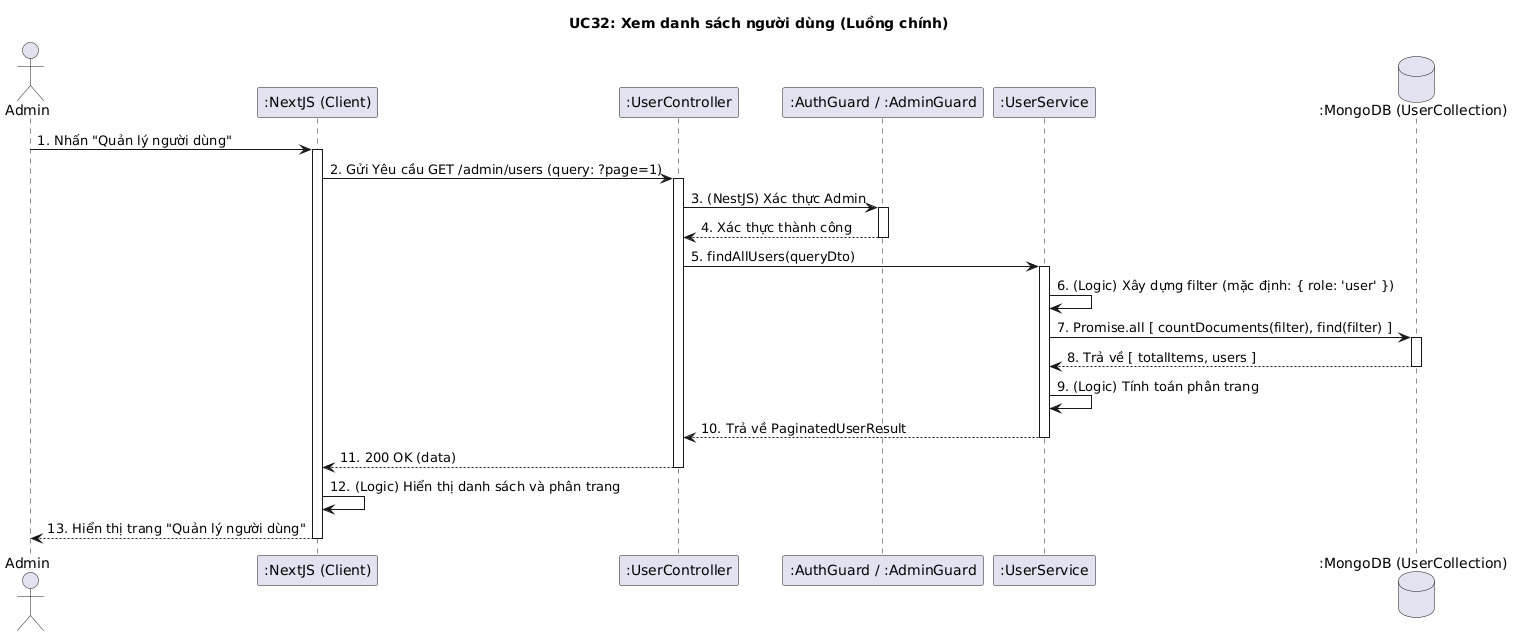

The diagram above was rendered by PlantUML. Its source (embedded in the PNG):
@startuml
title UC32: Xem danh sách người dùng (Luồng chính)

actor Admin
participant ":NextJS (Client)" as Client
participant ":UserController" as Controller
participant ":AuthGuard / :AdminGuard" as Guards
participant ":UserService" as Service
database ":MongoDB (UserCollection)" as DB

Admin -> Client: 1. Nhấn "Quản lý người dùng"
activate Client

Client -> Controller: 2. Gửi Yêu cầu GET /admin/users (query: ?page=1)
activate Controller

Controller -> Guards: 3. (NestJS) Xác thực Admin
activate Guards
Guards --> Controller: 4. Xác thực thành công
deactivate Guards

Controller -> Service: 5. findAllUsers(queryDto)
activate Service

Service -> Service: 6. (Logic) Xây dựng filter (mặc định: { role: 'user' })
Service -> DB: 7. Promise.all [ countDocuments(filter), find(filter) ]
activate DB
DB --> Service: 8. Trả về [ totalItems, users ]
deactivate DB

Service -> Service: 9. (Logic) Tính toán phân trang
Service --> Controller: 10. Trả về PaginatedUserResult
deactivate Service

Controller --> Client: 11. 200 OK (data)
deactivate Controller

Client -> Client: 12. (Logic) Hiển thị danh sách và phân trang
Client --> Admin: 13. Hiển thị trang "Quản lý người dùng"
deactivate Client
@enduml